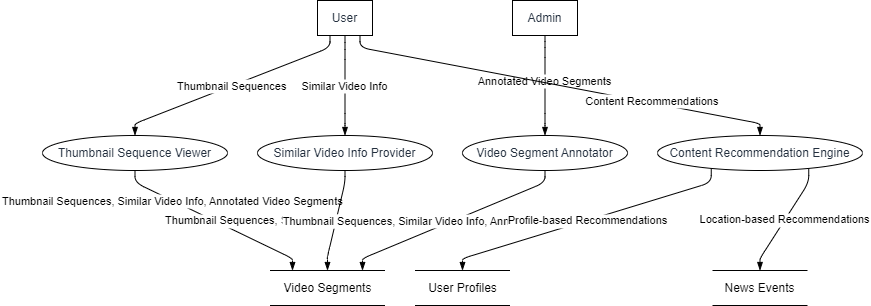

The diagram above was exported from draw.io. Its source (the exported page's mxGraphModel, read from the mxfile embedded in the PNG):
<mxGraphModel dx="1621" dy="511" grid="1" gridSize="10" guides="1" tooltips="1" connect="1" arrows="1" fold="1" page="1" pageScale="1" pageWidth="827" pageHeight="1169" math="0" shadow="0">
  <root>
    <mxCell id="0" />
    <mxCell id="1" parent="0" />
    <UserObject label="User" type="externalEntity" source="" flow="View Thumbnail Sequences, Get Similar Video Info, Receive Profile-based Recommendations, Receive Location-based Recommendations" placeholders="1" id="ngieysZRUYw1is1usC2U-1">
      <mxCell style="shape=rectangle;whiteSpace=wrap;html=1;fillColor=#ffffff;strokeColor=#000000;align=center;verticalAlign=middle;fontColor=#232F3E;" vertex="1" parent="1">
        <mxGeometry x="275" width="55" height="35" as="geometry" />
      </mxCell>
    </UserObject>
    <UserObject label="Admin" type="externalEntity" source="" flow="Annotate Video Segments" placeholders="1" id="ngieysZRUYw1is1usC2U-2">
      <mxCell style="shape=rectangle;whiteSpace=wrap;html=1;fillColor=#ffffff;strokeColor=#000000;align=center;verticalAlign=middle;fontColor=#232F3E;" vertex="1" parent="1">
        <mxGeometry x="470" width="65" height="35" as="geometry" />
      </mxCell>
    </UserObject>
    <UserObject label="Thumbnail Sequence Viewer" type="process" source="1" flow="Thumbnail Sequences" placeholders="1" id="ngieysZRUYw1is1usC2U-3">
      <mxCell style="shape=ellipse;perimeter=ellipsePerimeter;whiteSpace=wrap;html=1;fillColor=#ffffff;strokeColor=#000000;align=center;verticalAlign=middle;fontColor=#232F3E;" vertex="1" parent="1">
        <mxGeometry y="135" width="185" height="35" as="geometry" />
      </mxCell>
    </UserObject>
    <UserObject label="Similar Video Info Provider" type="process" source="1" flow="Similar Video Info" placeholders="1" id="ngieysZRUYw1is1usC2U-4">
      <mxCell style="shape=ellipse;perimeter=ellipsePerimeter;whiteSpace=wrap;html=1;fillColor=#ffffff;strokeColor=#000000;align=center;verticalAlign=middle;fontColor=#232F3E;" vertex="1" parent="1">
        <mxGeometry x="215" y="135" width="175" height="35" as="geometry" />
      </mxCell>
    </UserObject>
    <UserObject label="Video Segment Annotator" type="process" source="2" flow="Annotated Video Segments" placeholders="1" id="ngieysZRUYw1is1usC2U-5">
      <mxCell style="shape=ellipse;perimeter=ellipsePerimeter;whiteSpace=wrap;html=1;fillColor=#ffffff;strokeColor=#000000;align=center;verticalAlign=middle;fontColor=#232F3E;" vertex="1" parent="1">
        <mxGeometry x="420" y="135" width="165" height="35" as="geometry" />
      </mxCell>
    </UserObject>
    <UserObject label="Content Recommendation Engine" type="process" source="1" flow="Content Recommendations" placeholders="1" id="ngieysZRUYw1is1usC2U-6">
      <mxCell style="shape=ellipse;perimeter=ellipsePerimeter;whiteSpace=wrap;html=1;fillColor=#ffffff;strokeColor=#000000;align=center;verticalAlign=middle;fontColor=#232F3E;" vertex="1" parent="1">
        <mxGeometry x="615" y="135" width="205" height="35" as="geometry" />
      </mxCell>
    </UserObject>
    <UserObject label="Video Segments" type="dataStore" source="3,4,5" flow="Thumbnail Sequences, Similar Video Info, Annotated Video Segments" placeholders="1" id="ngieysZRUYw1is1usC2U-7">
      <mxCell style="html=1;dashed=0;whiteSpace=wrap;shape=partialRectangle;right=0;left=0;" vertex="1" parent="1">
        <mxGeometry x="227.5" y="270" width="115" height="35" as="geometry" />
      </mxCell>
    </UserObject>
    <UserObject label="User Profiles" type="dataStore" source="6" flow="Profile-based Recommendations" placeholders="1" id="ngieysZRUYw1is1usC2U-8">
      <mxCell style="html=1;dashed=0;whiteSpace=wrap;shape=partialRectangle;right=0;left=0;" vertex="1" parent="1">
        <mxGeometry x="372.5" y="270" width="95" height="35" as="geometry" />
      </mxCell>
    </UserObject>
    <UserObject label="News Events" type="dataStore" source="6" flow="Location-based Recommendations" placeholders="1" id="ngieysZRUYw1is1usC2U-9">
      <mxCell style="html=1;dashed=0;whiteSpace=wrap;shape=partialRectangle;right=0;left=0;" vertex="1" parent="1">
        <mxGeometry x="670" y="270" width="95" height="35" as="geometry" />
      </mxCell>
    </UserObject>
    <mxCell id="ngieysZRUYw1is1usC2U-10" value="Thumbnail Sequences" style="endArrow=blockThin;endFill=1;fontSize=11;orthogonal=1;noEdgeStyle=1;" edge="1" parent="1" source="ngieysZRUYw1is1usC2U-1" target="ngieysZRUYw1is1usC2U-3">
      <mxGeometry relative="1" as="geometry">
        <Array as="points">
          <mxPoint x="287.5" y="47" />
          <mxPoint x="92.5" y="123" />
        </Array>
      </mxGeometry>
    </mxCell>
    <mxCell id="ngieysZRUYw1is1usC2U-11" value="Similar Video Info" style="endArrow=blockThin;endFill=1;fontSize=11;orthogonal=1;noEdgeStyle=1;" edge="1" parent="1" source="ngieysZRUYw1is1usC2U-1" target="ngieysZRUYw1is1usC2U-4">
      <mxGeometry relative="1" as="geometry">
        <Array as="points">
          <mxPoint x="302.5" y="49" />
          <mxPoint x="302.5" y="123" />
        </Array>
      </mxGeometry>
    </mxCell>
    <mxCell id="ngieysZRUYw1is1usC2U-12" value="Annotated Video Segments" style="endArrow=blockThin;endFill=1;fontSize=11;orthogonal=1;noEdgeStyle=1;" edge="1" parent="1" source="ngieysZRUYw1is1usC2U-2" target="ngieysZRUYw1is1usC2U-5">
      <mxGeometry x="-0.1" relative="1" as="geometry">
        <Array as="points">
          <mxPoint x="502.5" y="47" />
          <mxPoint x="502.5" y="123" />
        </Array>
        <mxPoint as="offset" />
      </mxGeometry>
    </mxCell>
    <mxCell id="ngieysZRUYw1is1usC2U-13" value="Content Recommendations" style="endArrow=blockThin;endFill=1;fontSize=11;orthogonal=1;noEdgeStyle=1;" edge="1" parent="1" source="ngieysZRUYw1is1usC2U-1" target="ngieysZRUYw1is1usC2U-6">
      <mxGeometry x="0.4345" y="3" relative="1" as="geometry">
        <Array as="points">
          <mxPoint x="317.5" y="47" />
          <mxPoint x="717.5" y="123" />
        </Array>
        <mxPoint y="1" as="offset" />
      </mxGeometry>
    </mxCell>
    <mxCell id="ngieysZRUYw1is1usC2U-14" value="Thumbnail Sequences, Similar Video Info, Annotated Video Segments" style="endArrow=blockThin;endFill=1;fontSize=11;orthogonal=1;noEdgeStyle=1;" edge="1" parent="1" source="ngieysZRUYw1is1usC2U-3" target="ngieysZRUYw1is1usC2U-7">
      <mxGeometry x="-0.461" relative="1" as="geometry">
        <Array as="points">
          <mxPoint x="92.5" y="182" />
          <mxPoint x="250" y="258" />
        </Array>
        <mxPoint as="offset" />
      </mxGeometry>
    </mxCell>
    <mxCell id="ngieysZRUYw1is1usC2U-15" value="Thumbnail Sequences, Similar Video Info, Annotated Video Segments" style="endArrow=blockThin;endFill=1;fontSize=11;orthogonal=1;noEdgeStyle=1;" edge="1" parent="1" source="ngieysZRUYw1is1usC2U-4" target="ngieysZRUYw1is1usC2U-7">
      <mxGeometry relative="1" as="geometry">
        <Array as="points">
          <mxPoint x="302.5" y="182" />
          <mxPoint x="285" y="256" />
        </Array>
      </mxGeometry>
    </mxCell>
    <mxCell id="ngieysZRUYw1is1usC2U-16" value="Thumbnail Sequences, Similar Video Info, Annotated Video Segments" style="endArrow=blockThin;endFill=1;fontSize=11;orthogonal=1;noEdgeStyle=1;" edge="1" parent="1" source="ngieysZRUYw1is1usC2U-5" target="ngieysZRUYw1is1usC2U-7">
      <mxGeometry relative="1" as="geometry">
        <Array as="points">
          <mxPoint x="502.5" y="182" />
          <mxPoint x="320" y="258" />
        </Array>
      </mxGeometry>
    </mxCell>
    <mxCell id="ngieysZRUYw1is1usC2U-17" value="Profile-based Recommendations" style="endArrow=blockThin;endFill=1;fontSize=11;orthogonal=1;noEdgeStyle=1;" edge="1" parent="1" source="ngieysZRUYw1is1usC2U-6" target="ngieysZRUYw1is1usC2U-8">
      <mxGeometry relative="1" as="geometry">
        <Array as="points">
          <mxPoint x="668.75" y="182" />
          <mxPoint x="420" y="258" />
        </Array>
      </mxGeometry>
    </mxCell>
    <mxCell id="ngieysZRUYw1is1usC2U-18" value="Location-based Recommendations" style="endArrow=blockThin;endFill=1;fontSize=11;orthogonal=1;noEdgeStyle=1;" edge="1" parent="1" source="ngieysZRUYw1is1usC2U-6" target="ngieysZRUYw1is1usC2U-9">
      <mxGeometry relative="1" as="geometry">
        <Array as="points">
          <mxPoint x="766.25" y="182" />
          <mxPoint x="717.5" y="258" />
        </Array>
      </mxGeometry>
    </mxCell>
  </root>
</mxGraphModel>